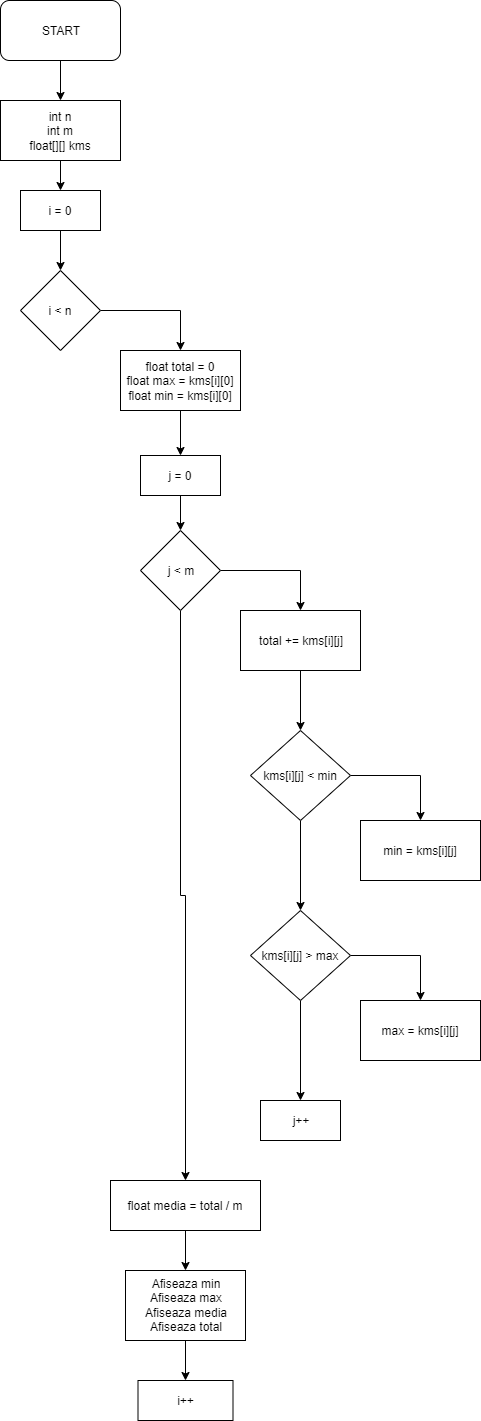

The diagram above was exported from draw.io. Its source (the exported page's mxGraphModel, read from the mxfile embedded in the PNG):
<mxGraphModel dx="1367" dy="603" grid="1" gridSize="10" guides="1" tooltips="1" connect="1" arrows="1" fold="1" page="1" pageScale="1" pageWidth="850" pageHeight="1100" math="0" shadow="0">
  <root>
    <mxCell id="0" />
    <mxCell id="1" parent="0" />
    <mxCell id="z2LrQrdpxAAaYEJxpYT7-121" style="edgeStyle=orthogonalEdgeStyle;rounded=0;orthogonalLoop=1;jettySize=auto;html=1;entryX=0.5;entryY=0;entryDx=0;entryDy=0;" edge="1" parent="1" source="z2LrQrdpxAAaYEJxpYT7-104" target="z2LrQrdpxAAaYEJxpYT7-105">
      <mxGeometry relative="1" as="geometry" />
    </mxCell>
    <mxCell id="z2LrQrdpxAAaYEJxpYT7-104" value="START" style="rounded=1;whiteSpace=wrap;html=1;" vertex="1" parent="1">
      <mxGeometry x="90" width="120" height="60" as="geometry" />
    </mxCell>
    <mxCell id="z2LrQrdpxAAaYEJxpYT7-122" style="edgeStyle=orthogonalEdgeStyle;rounded=0;orthogonalLoop=1;jettySize=auto;html=1;" edge="1" parent="1" source="z2LrQrdpxAAaYEJxpYT7-105" target="z2LrQrdpxAAaYEJxpYT7-106">
      <mxGeometry relative="1" as="geometry" />
    </mxCell>
    <mxCell id="z2LrQrdpxAAaYEJxpYT7-105" value="int n&lt;br&gt;int m&lt;br&gt;float[][] kms" style="rounded=0;whiteSpace=wrap;html=1;" vertex="1" parent="1">
      <mxGeometry x="90" y="100" width="120" height="60" as="geometry" />
    </mxCell>
    <mxCell id="z2LrQrdpxAAaYEJxpYT7-123" style="edgeStyle=orthogonalEdgeStyle;rounded=0;orthogonalLoop=1;jettySize=auto;html=1;" edge="1" parent="1" source="z2LrQrdpxAAaYEJxpYT7-106" target="z2LrQrdpxAAaYEJxpYT7-107">
      <mxGeometry relative="1" as="geometry" />
    </mxCell>
    <mxCell id="z2LrQrdpxAAaYEJxpYT7-106" value="i = 0" style="rounded=0;whiteSpace=wrap;html=1;" vertex="1" parent="1">
      <mxGeometry x="110" y="190" width="80" height="40" as="geometry" />
    </mxCell>
    <mxCell id="z2LrQrdpxAAaYEJxpYT7-124" style="edgeStyle=orthogonalEdgeStyle;rounded=0;orthogonalLoop=1;jettySize=auto;html=1;entryX=0.5;entryY=0;entryDx=0;entryDy=0;" edge="1" parent="1" source="z2LrQrdpxAAaYEJxpYT7-107" target="z2LrQrdpxAAaYEJxpYT7-108">
      <mxGeometry relative="1" as="geometry" />
    </mxCell>
    <mxCell id="z2LrQrdpxAAaYEJxpYT7-107" value="i &amp;lt; n" style="rhombus;whiteSpace=wrap;html=1;" vertex="1" parent="1">
      <mxGeometry x="110" y="270" width="80" height="80" as="geometry" />
    </mxCell>
    <mxCell id="z2LrQrdpxAAaYEJxpYT7-125" style="edgeStyle=orthogonalEdgeStyle;rounded=0;orthogonalLoop=1;jettySize=auto;html=1;entryX=0.5;entryY=0;entryDx=0;entryDy=0;" edge="1" parent="1" source="z2LrQrdpxAAaYEJxpYT7-108" target="z2LrQrdpxAAaYEJxpYT7-109">
      <mxGeometry relative="1" as="geometry" />
    </mxCell>
    <mxCell id="z2LrQrdpxAAaYEJxpYT7-108" value="float total = 0&lt;br&gt;float max = kms[i][0]&lt;br&gt;float min = kms[i][0]" style="rounded=0;whiteSpace=wrap;html=1;" vertex="1" parent="1">
      <mxGeometry x="210" y="350" width="120" height="60" as="geometry" />
    </mxCell>
    <mxCell id="z2LrQrdpxAAaYEJxpYT7-126" style="edgeStyle=orthogonalEdgeStyle;rounded=0;orthogonalLoop=1;jettySize=auto;html=1;" edge="1" parent="1" source="z2LrQrdpxAAaYEJxpYT7-109" target="z2LrQrdpxAAaYEJxpYT7-110">
      <mxGeometry relative="1" as="geometry" />
    </mxCell>
    <mxCell id="z2LrQrdpxAAaYEJxpYT7-109" value="j = 0" style="rounded=0;whiteSpace=wrap;html=1;" vertex="1" parent="1">
      <mxGeometry x="230" y="455" width="80" height="40" as="geometry" />
    </mxCell>
    <mxCell id="z2LrQrdpxAAaYEJxpYT7-127" style="edgeStyle=orthogonalEdgeStyle;rounded=0;orthogonalLoop=1;jettySize=auto;html=1;entryX=0.5;entryY=0;entryDx=0;entryDy=0;" edge="1" parent="1" source="z2LrQrdpxAAaYEJxpYT7-110" target="z2LrQrdpxAAaYEJxpYT7-111">
      <mxGeometry relative="1" as="geometry" />
    </mxCell>
    <mxCell id="z2LrQrdpxAAaYEJxpYT7-133" style="edgeStyle=orthogonalEdgeStyle;rounded=0;orthogonalLoop=1;jettySize=auto;html=1;" edge="1" parent="1" source="z2LrQrdpxAAaYEJxpYT7-110" target="z2LrQrdpxAAaYEJxpYT7-118">
      <mxGeometry relative="1" as="geometry" />
    </mxCell>
    <mxCell id="z2LrQrdpxAAaYEJxpYT7-110" value="j &amp;lt; m" style="rhombus;whiteSpace=wrap;html=1;" vertex="1" parent="1">
      <mxGeometry x="230" y="530" width="80" height="80" as="geometry" />
    </mxCell>
    <mxCell id="z2LrQrdpxAAaYEJxpYT7-128" style="edgeStyle=orthogonalEdgeStyle;rounded=0;orthogonalLoop=1;jettySize=auto;html=1;entryX=0.5;entryY=0;entryDx=0;entryDy=0;" edge="1" parent="1" source="z2LrQrdpxAAaYEJxpYT7-111" target="z2LrQrdpxAAaYEJxpYT7-112">
      <mxGeometry relative="1" as="geometry" />
    </mxCell>
    <mxCell id="z2LrQrdpxAAaYEJxpYT7-111" value="total += kms[i][j]" style="rounded=0;whiteSpace=wrap;html=1;" vertex="1" parent="1">
      <mxGeometry x="330" y="610" width="120" height="60" as="geometry" />
    </mxCell>
    <mxCell id="z2LrQrdpxAAaYEJxpYT7-129" style="edgeStyle=orthogonalEdgeStyle;rounded=0;orthogonalLoop=1;jettySize=auto;html=1;entryX=0.5;entryY=0;entryDx=0;entryDy=0;" edge="1" parent="1" source="z2LrQrdpxAAaYEJxpYT7-112" target="z2LrQrdpxAAaYEJxpYT7-114">
      <mxGeometry relative="1" as="geometry" />
    </mxCell>
    <mxCell id="z2LrQrdpxAAaYEJxpYT7-130" style="edgeStyle=orthogonalEdgeStyle;rounded=0;orthogonalLoop=1;jettySize=auto;html=1;" edge="1" parent="1" source="z2LrQrdpxAAaYEJxpYT7-112" target="z2LrQrdpxAAaYEJxpYT7-113">
      <mxGeometry relative="1" as="geometry" />
    </mxCell>
    <mxCell id="z2LrQrdpxAAaYEJxpYT7-112" value="kms[i][j] &amp;lt; min" style="rhombus;whiteSpace=wrap;html=1;" vertex="1" parent="1">
      <mxGeometry x="340" y="730" width="100" height="90" as="geometry" />
    </mxCell>
    <mxCell id="z2LrQrdpxAAaYEJxpYT7-131" style="edgeStyle=orthogonalEdgeStyle;rounded=0;orthogonalLoop=1;jettySize=auto;html=1;entryX=0.5;entryY=0;entryDx=0;entryDy=0;" edge="1" parent="1" source="z2LrQrdpxAAaYEJxpYT7-113" target="z2LrQrdpxAAaYEJxpYT7-116">
      <mxGeometry relative="1" as="geometry" />
    </mxCell>
    <mxCell id="z2LrQrdpxAAaYEJxpYT7-132" style="edgeStyle=orthogonalEdgeStyle;rounded=0;orthogonalLoop=1;jettySize=auto;html=1;entryX=0.5;entryY=0;entryDx=0;entryDy=0;" edge="1" parent="1" source="z2LrQrdpxAAaYEJxpYT7-113" target="z2LrQrdpxAAaYEJxpYT7-117">
      <mxGeometry relative="1" as="geometry" />
    </mxCell>
    <mxCell id="z2LrQrdpxAAaYEJxpYT7-113" value="kms[i][j] &amp;gt; max" style="rhombus;whiteSpace=wrap;html=1;" vertex="1" parent="1">
      <mxGeometry x="340" y="910" width="100" height="90" as="geometry" />
    </mxCell>
    <mxCell id="z2LrQrdpxAAaYEJxpYT7-114" value="min = kms[i][j]" style="rounded=0;whiteSpace=wrap;html=1;" vertex="1" parent="1">
      <mxGeometry x="450" y="820" width="120" height="60" as="geometry" />
    </mxCell>
    <mxCell id="z2LrQrdpxAAaYEJxpYT7-116" value="max = kms[i][j]" style="rounded=0;whiteSpace=wrap;html=1;" vertex="1" parent="1">
      <mxGeometry x="450" y="1000" width="120" height="60" as="geometry" />
    </mxCell>
    <mxCell id="z2LrQrdpxAAaYEJxpYT7-117" value="j++" style="rounded=0;whiteSpace=wrap;html=1;" vertex="1" parent="1">
      <mxGeometry x="350" y="1100" width="80" height="40" as="geometry" />
    </mxCell>
    <mxCell id="z2LrQrdpxAAaYEJxpYT7-134" style="edgeStyle=orthogonalEdgeStyle;rounded=0;orthogonalLoop=1;jettySize=auto;html=1;" edge="1" parent="1" source="z2LrQrdpxAAaYEJxpYT7-118" target="z2LrQrdpxAAaYEJxpYT7-119">
      <mxGeometry relative="1" as="geometry" />
    </mxCell>
    <mxCell id="z2LrQrdpxAAaYEJxpYT7-118" value="float media = total / m" style="rounded=0;whiteSpace=wrap;html=1;" vertex="1" parent="1">
      <mxGeometry x="200" y="1180" width="150" height="50" as="geometry" />
    </mxCell>
    <mxCell id="z2LrQrdpxAAaYEJxpYT7-135" style="edgeStyle=orthogonalEdgeStyle;rounded=0;orthogonalLoop=1;jettySize=auto;html=1;" edge="1" parent="1" source="z2LrQrdpxAAaYEJxpYT7-119" target="z2LrQrdpxAAaYEJxpYT7-120">
      <mxGeometry relative="1" as="geometry" />
    </mxCell>
    <mxCell id="z2LrQrdpxAAaYEJxpYT7-119" value="Afiseaza min&lt;br&gt;Afiseaza max&lt;br&gt;Afiseaza media&lt;br&gt;Afiseaza total" style="rounded=0;whiteSpace=wrap;html=1;" vertex="1" parent="1">
      <mxGeometry x="215" y="1270" width="120" height="70" as="geometry" />
    </mxCell>
    <mxCell id="z2LrQrdpxAAaYEJxpYT7-120" value="i++" style="rounded=0;whiteSpace=wrap;html=1;" vertex="1" parent="1">
      <mxGeometry x="227.5" y="1380" width="95" height="40" as="geometry" />
    </mxCell>
  </root>
</mxGraphModel>